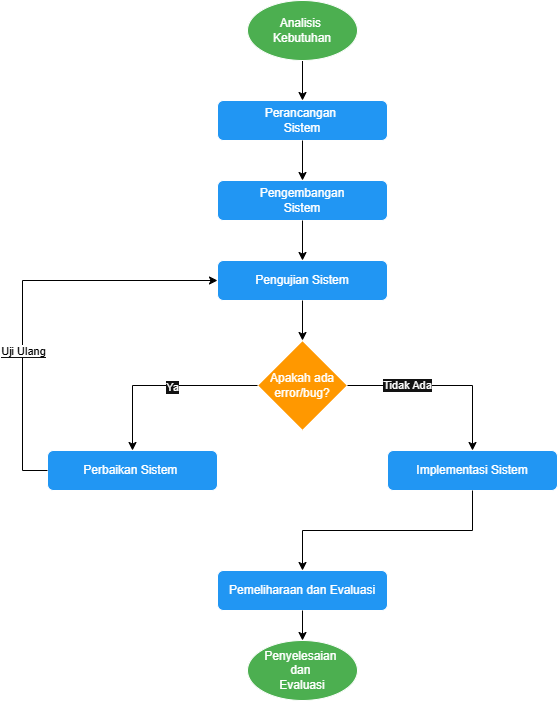

The diagram above was exported from draw.io. Its source (the exported page's mxGraphModel, read from the mxfile embedded in the PNG):
<mxGraphModel dx="874" dy="483" grid="1" gridSize="10" guides="1" tooltips="1" connect="1" arrows="1" fold="1" page="1" pageScale="1" pageWidth="850" pageHeight="1100" math="0" shadow="0">
  <root>
    <mxCell id="0" />
    <mxCell id="1" parent="0" />
    <mxCell id="dhSM19SXPZ0SpY8F8qYG-3" value="Perancangan&amp;nbsp;&lt;div&gt;Sistem&lt;/div&gt;" style="rounded=1;whiteSpace=wrap;html=1;fillColor=light-dark(#FFFFFF,#2196F3);" vertex="1" parent="1">
      <mxGeometry x="315" y="130" width="170" height="40" as="geometry" />
    </mxCell>
    <mxCell id="dhSM19SXPZ0SpY8F8qYG-4" value="Pengembangan&lt;div&gt;Sistem&lt;/div&gt;" style="rounded=1;whiteSpace=wrap;html=1;fillColor=light-dark(#FFFFFF,#2196F3);" vertex="1" parent="1">
      <mxGeometry x="315" y="210" width="170" height="40" as="geometry" />
    </mxCell>
    <mxCell id="dhSM19SXPZ0SpY8F8qYG-5" value="" style="endArrow=classic;html=1;rounded=0;exitX=0.5;exitY=1;exitDx=0;exitDy=0;entryX=0.5;entryY=0;entryDx=0;entryDy=0;fillColor=light-dark(#000000,#000000);strokeColor=light-dark(#000000,#000000);" edge="1" parent="1" target="dhSM19SXPZ0SpY8F8qYG-3" source="dhSM19SXPZ0SpY8F8qYG-7">
      <mxGeometry width="50" height="50" relative="1" as="geometry">
        <mxPoint x="535" y="110" as="sourcePoint" />
        <mxPoint x="390" y="90" as="targetPoint" />
      </mxGeometry>
    </mxCell>
    <mxCell id="dhSM19SXPZ0SpY8F8qYG-6" value="" style="endArrow=classic;html=1;rounded=0;exitX=0.5;exitY=1;exitDx=0;exitDy=0;entryX=0.5;entryY=0;entryDx=0;entryDy=0;strokeColor=light-dark(#000000,#000000);" edge="1" parent="1" source="dhSM19SXPZ0SpY8F8qYG-3" target="dhSM19SXPZ0SpY8F8qYG-4">
      <mxGeometry width="50" height="50" relative="1" as="geometry">
        <mxPoint x="340" y="380" as="sourcePoint" />
        <mxPoint x="390" y="330" as="targetPoint" />
      </mxGeometry>
    </mxCell>
    <mxCell id="dhSM19SXPZ0SpY8F8qYG-7" value="Analisis&amp;nbsp;&lt;div&gt;Kebutuhan&lt;/div&gt;" style="ellipse;whiteSpace=wrap;html=1;fillColor=light-dark(#FFFFFF,#4CAF50);" vertex="1" parent="1">
      <mxGeometry x="345" y="30" width="110" height="60" as="geometry" />
    </mxCell>
    <mxCell id="dhSM19SXPZ0SpY8F8qYG-8" value="Pengujian Sistem" style="rounded=1;whiteSpace=wrap;html=1;fillColor=light-dark(#FFFFFF,#2196F3);" vertex="1" parent="1">
      <mxGeometry x="315" y="290" width="170" height="40" as="geometry" />
    </mxCell>
    <mxCell id="dhSM19SXPZ0SpY8F8qYG-9" value="Apakah ada error/bug?" style="rhombus;whiteSpace=wrap;html=1;fillColor=light-dark(#FFFFFF,#FF9800);" vertex="1" parent="1">
      <mxGeometry x="355" y="370" width="90" height="90" as="geometry" />
    </mxCell>
    <mxCell id="dhSM19SXPZ0SpY8F8qYG-10" value="Perbaikan Sistem&amp;nbsp;" style="rounded=1;whiteSpace=wrap;html=1;fillColor=light-dark(#FFFFFF,#2196F3);" vertex="1" parent="1">
      <mxGeometry x="145" y="480" width="170" height="40" as="geometry" />
    </mxCell>
    <mxCell id="dhSM19SXPZ0SpY8F8qYG-11" value="Implementasi Sistem" style="rounded=1;whiteSpace=wrap;html=1;fillColor=light-dark(#FFFFFF,#2196F3);" vertex="1" parent="1">
      <mxGeometry x="485" y="480" width="170" height="40" as="geometry" />
    </mxCell>
    <mxCell id="dhSM19SXPZ0SpY8F8qYG-12" value="Pemeliharaan dan Evaluasi" style="rounded=1;whiteSpace=wrap;html=1;fillColor=light-dark(#FFFFFF,#2196F3);" vertex="1" parent="1">
      <mxGeometry x="315" y="600" width="170" height="40" as="geometry" />
    </mxCell>
    <mxCell id="dhSM19SXPZ0SpY8F8qYG-13" value="Penyelesaian&amp;nbsp;&lt;div&gt;dan&amp;nbsp;&lt;/div&gt;&lt;div&gt;Evaluasi&lt;/div&gt;" style="ellipse;whiteSpace=wrap;html=1;fillColor=light-dark(#FFFFFF,#4CAF50);" vertex="1" parent="1">
      <mxGeometry x="345" y="670" width="110" height="60" as="geometry" />
    </mxCell>
    <mxCell id="dhSM19SXPZ0SpY8F8qYG-14" value="" style="endArrow=classic;html=1;rounded=0;exitX=0.5;exitY=1;exitDx=0;exitDy=0;entryX=0.5;entryY=0;entryDx=0;entryDy=0;strokeColor=light-dark(#000000,#000000);" edge="1" parent="1" source="dhSM19SXPZ0SpY8F8qYG-4" target="dhSM19SXPZ0SpY8F8qYG-8">
      <mxGeometry width="50" height="50" relative="1" as="geometry">
        <mxPoint x="400" y="210" as="sourcePoint" />
        <mxPoint x="450" y="160" as="targetPoint" />
      </mxGeometry>
    </mxCell>
    <mxCell id="dhSM19SXPZ0SpY8F8qYG-15" value="" style="endArrow=classic;html=1;rounded=0;exitX=0.5;exitY=1;exitDx=0;exitDy=0;entryX=0.5;entryY=0;entryDx=0;entryDy=0;strokeColor=light-dark(#000000,#000000);" edge="1" parent="1" source="dhSM19SXPZ0SpY8F8qYG-8" target="dhSM19SXPZ0SpY8F8qYG-9">
      <mxGeometry width="50" height="50" relative="1" as="geometry">
        <mxPoint x="400" y="300" as="sourcePoint" />
        <mxPoint x="450" y="250" as="targetPoint" />
      </mxGeometry>
    </mxCell>
    <mxCell id="dhSM19SXPZ0SpY8F8qYG-16" value="" style="endArrow=classic;html=1;rounded=0;exitX=0;exitY=0.5;exitDx=0;exitDy=0;entryX=0.5;entryY=0;entryDx=0;entryDy=0;strokeColor=light-dark(#000000,#000000);" edge="1" parent="1" source="dhSM19SXPZ0SpY8F8qYG-9" target="dhSM19SXPZ0SpY8F8qYG-10">
      <mxGeometry width="50" height="50" relative="1" as="geometry">
        <mxPoint x="280" y="430" as="sourcePoint" />
        <mxPoint x="330" y="380" as="targetPoint" />
        <Array as="points">
          <mxPoint x="230" y="415" />
        </Array>
      </mxGeometry>
    </mxCell>
    <mxCell id="dhSM19SXPZ0SpY8F8qYG-25" value="Ya" style="edgeLabel;html=1;align=center;verticalAlign=middle;resizable=0;points=[];strokeColor=light-dark(transparent,#000000);fillColor=light-dark(#000000,transparent);" vertex="1" connectable="0" parent="dhSM19SXPZ0SpY8F8qYG-16">
      <mxGeometry x="-0.0947" y="1" relative="1" as="geometry">
        <mxPoint as="offset" />
      </mxGeometry>
    </mxCell>
    <mxCell id="dhSM19SXPZ0SpY8F8qYG-17" value="" style="endArrow=classic;html=1;rounded=0;exitX=1;exitY=0.5;exitDx=0;exitDy=0;entryX=0.5;entryY=0;entryDx=0;entryDy=0;strokeColor=light-dark(#000000,#000000);" edge="1" parent="1" source="dhSM19SXPZ0SpY8F8qYG-9" target="dhSM19SXPZ0SpY8F8qYG-11">
      <mxGeometry width="50" height="50" relative="1" as="geometry">
        <mxPoint x="400" y="300" as="sourcePoint" />
        <mxPoint x="450" y="250" as="targetPoint" />
        <Array as="points">
          <mxPoint x="570" y="415" />
        </Array>
      </mxGeometry>
    </mxCell>
    <mxCell id="dhSM19SXPZ0SpY8F8qYG-26" value="&lt;span&gt;Tidak Ada&lt;/span&gt;" style="edgeLabel;html=1;align=center;verticalAlign=middle;resizable=0;points=[];" vertex="1" connectable="0" parent="dhSM19SXPZ0SpY8F8qYG-17">
      <mxGeometry x="-0.3789" y="1" relative="1" as="geometry">
        <mxPoint as="offset" />
      </mxGeometry>
    </mxCell>
    <mxCell id="dhSM19SXPZ0SpY8F8qYG-18" value="" style="endArrow=classic;html=1;rounded=0;exitX=0.5;exitY=1;exitDx=0;exitDy=0;entryX=0.5;entryY=0;entryDx=0;entryDy=0;strokeColor=light-dark(#000000,#000000);" edge="1" parent="1" source="dhSM19SXPZ0SpY8F8qYG-11" target="dhSM19SXPZ0SpY8F8qYG-12">
      <mxGeometry width="50" height="50" relative="1" as="geometry">
        <mxPoint x="400" y="600" as="sourcePoint" />
        <mxPoint x="450" y="550" as="targetPoint" />
        <Array as="points">
          <mxPoint x="570" y="560" />
          <mxPoint x="400" y="560" />
        </Array>
      </mxGeometry>
    </mxCell>
    <mxCell id="dhSM19SXPZ0SpY8F8qYG-19" value="" style="endArrow=classic;html=1;rounded=0;exitX=0.5;exitY=1;exitDx=0;exitDy=0;entryX=0.5;entryY=0;entryDx=0;entryDy=0;strokeColor=light-dark(#000000,#000000);" edge="1" parent="1" source="dhSM19SXPZ0SpY8F8qYG-12" target="dhSM19SXPZ0SpY8F8qYG-13">
      <mxGeometry width="50" height="50" relative="1" as="geometry">
        <mxPoint x="400" y="600" as="sourcePoint" />
        <mxPoint x="450" y="550" as="targetPoint" />
      </mxGeometry>
    </mxCell>
    <mxCell id="dhSM19SXPZ0SpY8F8qYG-23" value="" style="endArrow=classic;html=1;rounded=0;exitX=0;exitY=0.5;exitDx=0;exitDy=0;entryX=0;entryY=0.5;entryDx=0;entryDy=0;fillColor=#000000;fontColor=light-dark(#000000,#000000);strokeColor=light-dark(#000000,#000000);" edge="1" parent="1" source="dhSM19SXPZ0SpY8F8qYG-10" target="dhSM19SXPZ0SpY8F8qYG-8">
      <mxGeometry width="50" height="50" relative="1" as="geometry">
        <mxPoint x="400" y="520" as="sourcePoint" />
        <mxPoint x="450" y="470" as="targetPoint" />
        <Array as="points">
          <mxPoint x="120" y="500" />
          <mxPoint x="120" y="310" />
        </Array>
      </mxGeometry>
    </mxCell>
    <mxCell id="dhSM19SXPZ0SpY8F8qYG-27" value="&lt;span style=&quot;background-color: light-dark(rgb(255, 255, 255), rgb(255, 255, 255));&quot;&gt;&lt;font style=&quot;color: light-dark(rgb(0, 0, 0), rgb(0, 0, 0)); line-height: 0%;&quot;&gt;Uji Ulang&lt;/font&gt;&lt;/span&gt;" style="edgeLabel;html=1;align=center;verticalAlign=middle;resizable=0;points=[];" vertex="1" connectable="0" parent="dhSM19SXPZ0SpY8F8qYG-23">
      <mxGeometry x="-0.2927" relative="1" as="geometry">
        <mxPoint as="offset" />
      </mxGeometry>
    </mxCell>
  </root>
</mxGraphModel>